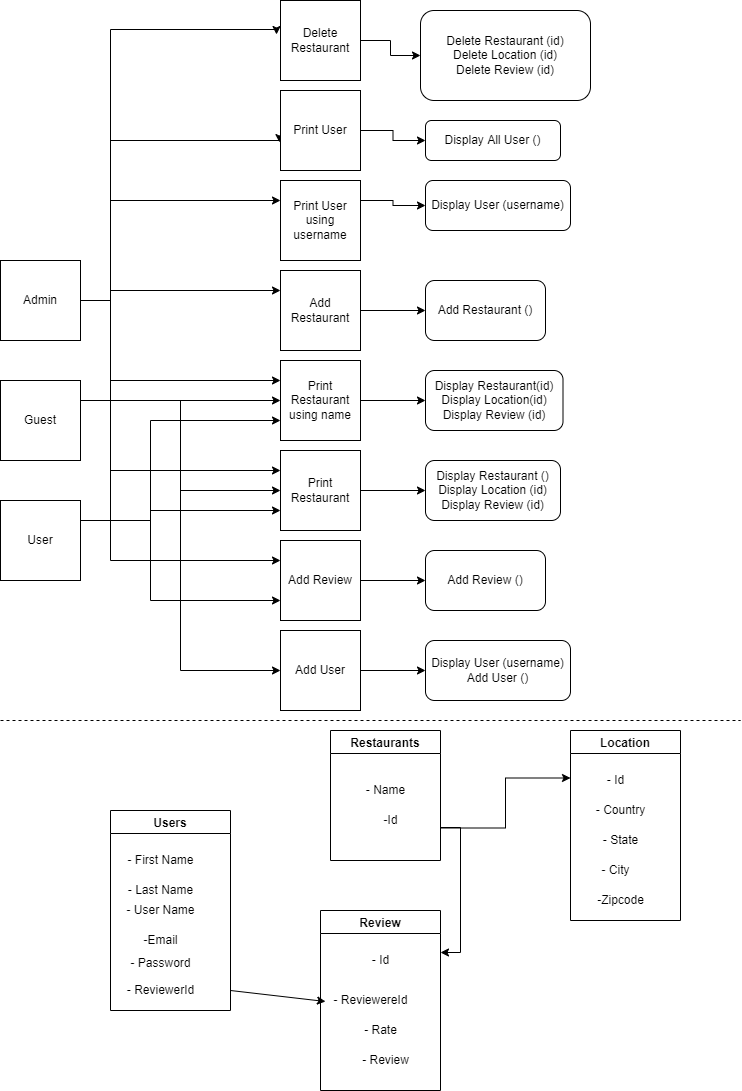

The diagram above was exported from draw.io. Its source (the exported page's mxGraphModel, read from the mxfile embedded in the PNG):
<mxGraphModel dx="836" dy="518" grid="1" gridSize="10" guides="1" tooltips="1" connect="1" arrows="1" fold="1" page="1" pageScale="1" pageWidth="850" pageHeight="1100" math="0" shadow="0">
  <root>
    <mxCell id="0" />
    <mxCell id="1" parent="0" />
    <mxCell id="mBKS0IgaDqwFV16YDAHo-14" style="edgeStyle=orthogonalEdgeStyle;rounded=0;orthogonalLoop=1;jettySize=auto;html=1;exitX=1;exitY=0.5;exitDx=0;exitDy=0;entryX=-0.05;entryY=0.425;entryDx=0;entryDy=0;entryPerimeter=0;" parent="1" source="mBKS0IgaDqwFV16YDAHo-1" target="mBKS0IgaDqwFV16YDAHo-11" edge="1">
      <mxGeometry relative="1" as="geometry">
        <mxPoint x="260" y="29" as="targetPoint" />
        <Array as="points">
          <mxPoint x="110" y="300" />
          <mxPoint x="110" y="29" />
          <mxPoint x="276" y="29" />
        </Array>
      </mxGeometry>
    </mxCell>
    <mxCell id="mBKS0IgaDqwFV16YDAHo-16" style="edgeStyle=orthogonalEdgeStyle;rounded=0;orthogonalLoop=1;jettySize=auto;html=1;exitX=1;exitY=0.25;exitDx=0;exitDy=0;entryX=-0.012;entryY=0.65;entryDx=0;entryDy=0;entryPerimeter=0;" parent="1" source="mBKS0IgaDqwFV16YDAHo-1" target="mBKS0IgaDqwFV16YDAHo-6" edge="1">
      <mxGeometry relative="1" as="geometry">
        <mxPoint x="260" y="140" as="targetPoint" />
        <Array as="points">
          <mxPoint x="80" y="300" />
          <mxPoint x="110" y="300" />
          <mxPoint x="110" y="140" />
          <mxPoint x="279" y="140" />
        </Array>
      </mxGeometry>
    </mxCell>
    <mxCell id="mBKS0IgaDqwFV16YDAHo-17" style="edgeStyle=orthogonalEdgeStyle;rounded=0;orthogonalLoop=1;jettySize=auto;html=1;exitX=1;exitY=0.75;exitDx=0;exitDy=0;entryX=0;entryY=0.25;entryDx=0;entryDy=0;" parent="1" source="mBKS0IgaDqwFV16YDAHo-1" target="mBKS0IgaDqwFV16YDAHo-7" edge="1">
      <mxGeometry relative="1" as="geometry">
        <mxPoint x="260" y="200" as="targetPoint" />
        <Array as="points">
          <mxPoint x="80" y="300" />
          <mxPoint x="110" y="300" />
          <mxPoint x="110" y="200" />
        </Array>
      </mxGeometry>
    </mxCell>
    <mxCell id="mBKS0IgaDqwFV16YDAHo-18" style="edgeStyle=orthogonalEdgeStyle;rounded=0;orthogonalLoop=1;jettySize=auto;html=1;exitX=1;exitY=1;exitDx=0;exitDy=0;entryX=0;entryY=0.25;entryDx=0;entryDy=0;" parent="1" source="mBKS0IgaDqwFV16YDAHo-1" target="mBKS0IgaDqwFV16YDAHo-8" edge="1">
      <mxGeometry relative="1" as="geometry">
        <mxPoint x="260" y="290" as="targetPoint" />
        <Array as="points">
          <mxPoint x="80" y="300" />
          <mxPoint x="110" y="300" />
          <mxPoint x="110" y="290" />
        </Array>
      </mxGeometry>
    </mxCell>
    <mxCell id="mBKS0IgaDqwFV16YDAHo-20" style="edgeStyle=orthogonalEdgeStyle;rounded=0;orthogonalLoop=1;jettySize=auto;html=1;exitX=1;exitY=0;exitDx=0;exitDy=0;entryX=0;entryY=0.25;entryDx=0;entryDy=0;" parent="1" source="mBKS0IgaDqwFV16YDAHo-1" target="mBKS0IgaDqwFV16YDAHo-5" edge="1">
      <mxGeometry relative="1" as="geometry">
        <Array as="points">
          <mxPoint x="80" y="300" />
          <mxPoint x="110" y="300" />
          <mxPoint x="110" y="380" />
        </Array>
      </mxGeometry>
    </mxCell>
    <mxCell id="mBKS0IgaDqwFV16YDAHo-21" style="edgeStyle=orthogonalEdgeStyle;rounded=0;orthogonalLoop=1;jettySize=auto;html=1;exitX=1;exitY=1;exitDx=0;exitDy=0;entryX=0;entryY=0.25;entryDx=0;entryDy=0;" parent="1" source="mBKS0IgaDqwFV16YDAHo-1" target="mBKS0IgaDqwFV16YDAHo-4" edge="1">
      <mxGeometry relative="1" as="geometry">
        <Array as="points">
          <mxPoint x="80" y="300" />
          <mxPoint x="110" y="300" />
          <mxPoint x="110" y="470" />
        </Array>
      </mxGeometry>
    </mxCell>
    <mxCell id="mBKS0IgaDqwFV16YDAHo-22" style="edgeStyle=orthogonalEdgeStyle;rounded=0;orthogonalLoop=1;jettySize=auto;html=1;exitX=1;exitY=0;exitDx=0;exitDy=0;entryX=0;entryY=0.25;entryDx=0;entryDy=0;" parent="1" source="mBKS0IgaDqwFV16YDAHo-1" target="mBKS0IgaDqwFV16YDAHo-10" edge="1">
      <mxGeometry relative="1" as="geometry">
        <Array as="points">
          <mxPoint x="80" y="300" />
          <mxPoint x="110" y="300" />
          <mxPoint x="110" y="560" />
        </Array>
      </mxGeometry>
    </mxCell>
    <mxCell id="mBKS0IgaDqwFV16YDAHo-1" value="Admin&lt;br&gt;" style="whiteSpace=wrap;html=1;aspect=fixed;" parent="1" vertex="1">
      <mxGeometry y="260" width="80" height="80" as="geometry" />
    </mxCell>
    <mxCell id="mBKS0IgaDqwFV16YDAHo-23" style="edgeStyle=orthogonalEdgeStyle;rounded=0;orthogonalLoop=1;jettySize=auto;html=1;exitX=1;exitY=0.25;exitDx=0;exitDy=0;entryX=0;entryY=0.5;entryDx=0;entryDy=0;" parent="1" source="mBKS0IgaDqwFV16YDAHo-2" target="mBKS0IgaDqwFV16YDAHo-5" edge="1">
      <mxGeometry relative="1" as="geometry" />
    </mxCell>
    <mxCell id="mBKS0IgaDqwFV16YDAHo-24" style="edgeStyle=orthogonalEdgeStyle;rounded=0;orthogonalLoop=1;jettySize=auto;html=1;exitX=1;exitY=0.5;exitDx=0;exitDy=0;" parent="1" source="mBKS0IgaDqwFV16YDAHo-2" target="mBKS0IgaDqwFV16YDAHo-4" edge="1">
      <mxGeometry relative="1" as="geometry">
        <Array as="points">
          <mxPoint x="80" y="400" />
          <mxPoint x="180" y="400" />
          <mxPoint x="180" y="490" />
        </Array>
      </mxGeometry>
    </mxCell>
    <mxCell id="mBKS0IgaDqwFV16YDAHo-25" style="edgeStyle=orthogonalEdgeStyle;rounded=0;orthogonalLoop=1;jettySize=auto;html=1;exitX=1;exitY=0.75;exitDx=0;exitDy=0;entryX=0;entryY=0.5;entryDx=0;entryDy=0;" parent="1" source="mBKS0IgaDqwFV16YDAHo-2" target="mBKS0IgaDqwFV16YDAHo-9" edge="1">
      <mxGeometry relative="1" as="geometry">
        <Array as="points">
          <mxPoint x="80" y="400" />
          <mxPoint x="180" y="400" />
          <mxPoint x="180" y="670" />
        </Array>
      </mxGeometry>
    </mxCell>
    <mxCell id="mBKS0IgaDqwFV16YDAHo-2" value="Guest" style="whiteSpace=wrap;html=1;aspect=fixed;" parent="1" vertex="1">
      <mxGeometry y="380" width="80" height="80" as="geometry" />
    </mxCell>
    <mxCell id="mBKS0IgaDqwFV16YDAHo-26" style="edgeStyle=orthogonalEdgeStyle;rounded=0;orthogonalLoop=1;jettySize=auto;html=1;exitX=1;exitY=0.25;exitDx=0;exitDy=0;entryX=0;entryY=0.75;entryDx=0;entryDy=0;" parent="1" source="mBKS0IgaDqwFV16YDAHo-3" target="mBKS0IgaDqwFV16YDAHo-5" edge="1">
      <mxGeometry relative="1" as="geometry">
        <Array as="points">
          <mxPoint x="150" y="520" />
          <mxPoint x="150" y="420" />
        </Array>
      </mxGeometry>
    </mxCell>
    <mxCell id="mBKS0IgaDqwFV16YDAHo-27" style="edgeStyle=orthogonalEdgeStyle;rounded=0;orthogonalLoop=1;jettySize=auto;html=1;exitX=1;exitY=0.5;exitDx=0;exitDy=0;entryX=0;entryY=0.75;entryDx=0;entryDy=0;" parent="1" source="mBKS0IgaDqwFV16YDAHo-3" target="mBKS0IgaDqwFV16YDAHo-4" edge="1">
      <mxGeometry relative="1" as="geometry">
        <Array as="points">
          <mxPoint x="80" y="520" />
          <mxPoint x="150" y="520" />
          <mxPoint x="150" y="510" />
        </Array>
      </mxGeometry>
    </mxCell>
    <mxCell id="mBKS0IgaDqwFV16YDAHo-28" style="edgeStyle=orthogonalEdgeStyle;rounded=0;orthogonalLoop=1;jettySize=auto;html=1;exitX=1;exitY=0.75;exitDx=0;exitDy=0;entryX=0;entryY=0.75;entryDx=0;entryDy=0;" parent="1" source="mBKS0IgaDqwFV16YDAHo-3" target="mBKS0IgaDqwFV16YDAHo-10" edge="1">
      <mxGeometry relative="1" as="geometry">
        <Array as="points">
          <mxPoint x="80" y="520" />
          <mxPoint x="150" y="520" />
          <mxPoint x="150" y="600" />
        </Array>
      </mxGeometry>
    </mxCell>
    <mxCell id="mBKS0IgaDqwFV16YDAHo-3" value="User" style="whiteSpace=wrap;html=1;aspect=fixed;" parent="1" vertex="1">
      <mxGeometry y="500" width="80" height="80" as="geometry" />
    </mxCell>
    <mxCell id="mBKS0IgaDqwFV16YDAHo-43" style="edgeStyle=orthogonalEdgeStyle;rounded=0;orthogonalLoop=1;jettySize=auto;html=1;exitX=1;exitY=0.5;exitDx=0;exitDy=0;entryX=0;entryY=0.5;entryDx=0;entryDy=0;" parent="1" source="mBKS0IgaDqwFV16YDAHo-4" target="mBKS0IgaDqwFV16YDAHo-35" edge="1">
      <mxGeometry relative="1" as="geometry" />
    </mxCell>
    <mxCell id="mBKS0IgaDqwFV16YDAHo-4" value="Print Restaurant" style="whiteSpace=wrap;html=1;aspect=fixed;" parent="1" vertex="1">
      <mxGeometry x="280" y="450" width="80" height="80" as="geometry" />
    </mxCell>
    <mxCell id="mBKS0IgaDqwFV16YDAHo-42" style="edgeStyle=orthogonalEdgeStyle;rounded=0;orthogonalLoop=1;jettySize=auto;html=1;exitX=1;exitY=0.5;exitDx=0;exitDy=0;entryX=0;entryY=0.5;entryDx=0;entryDy=0;" parent="1" source="mBKS0IgaDqwFV16YDAHo-5" target="mBKS0IgaDqwFV16YDAHo-34" edge="1">
      <mxGeometry relative="1" as="geometry" />
    </mxCell>
    <mxCell id="mBKS0IgaDqwFV16YDAHo-5" value="Print Restaurant using name" style="whiteSpace=wrap;html=1;aspect=fixed;" parent="1" vertex="1">
      <mxGeometry x="280" y="360" width="80" height="80" as="geometry" />
    </mxCell>
    <mxCell id="mBKS0IgaDqwFV16YDAHo-39" style="edgeStyle=orthogonalEdgeStyle;rounded=0;orthogonalLoop=1;jettySize=auto;html=1;exitX=1;exitY=0.5;exitDx=0;exitDy=0;" parent="1" source="mBKS0IgaDqwFV16YDAHo-6" target="mBKS0IgaDqwFV16YDAHo-31" edge="1">
      <mxGeometry relative="1" as="geometry" />
    </mxCell>
    <mxCell id="mBKS0IgaDqwFV16YDAHo-6" value="Print User" style="whiteSpace=wrap;html=1;aspect=fixed;" parent="1" vertex="1">
      <mxGeometry x="280" y="90" width="80" height="80" as="geometry" />
    </mxCell>
    <mxCell id="mBKS0IgaDqwFV16YDAHo-40" style="edgeStyle=orthogonalEdgeStyle;rounded=0;orthogonalLoop=1;jettySize=auto;html=1;exitX=1;exitY=0.25;exitDx=0;exitDy=0;entryX=0;entryY=0.5;entryDx=0;entryDy=0;" parent="1" source="mBKS0IgaDqwFV16YDAHo-7" target="mBKS0IgaDqwFV16YDAHo-32" edge="1">
      <mxGeometry relative="1" as="geometry" />
    </mxCell>
    <mxCell id="mBKS0IgaDqwFV16YDAHo-7" value="Print User using username" style="whiteSpace=wrap;html=1;aspect=fixed;" parent="1" vertex="1">
      <mxGeometry x="280" y="180" width="80" height="80" as="geometry" />
    </mxCell>
    <mxCell id="mBKS0IgaDqwFV16YDAHo-41" style="edgeStyle=orthogonalEdgeStyle;rounded=0;orthogonalLoop=1;jettySize=auto;html=1;exitX=1;exitY=0.5;exitDx=0;exitDy=0;entryX=0;entryY=0.5;entryDx=0;entryDy=0;" parent="1" source="mBKS0IgaDqwFV16YDAHo-8" target="mBKS0IgaDqwFV16YDAHo-33" edge="1">
      <mxGeometry relative="1" as="geometry" />
    </mxCell>
    <mxCell id="mBKS0IgaDqwFV16YDAHo-8" value="Add Restaurant" style="whiteSpace=wrap;html=1;aspect=fixed;" parent="1" vertex="1">
      <mxGeometry x="280" y="270" width="80" height="80" as="geometry" />
    </mxCell>
    <mxCell id="mBKS0IgaDqwFV16YDAHo-45" style="edgeStyle=orthogonalEdgeStyle;rounded=0;orthogonalLoop=1;jettySize=auto;html=1;exitX=1;exitY=0.5;exitDx=0;exitDy=0;" parent="1" source="mBKS0IgaDqwFV16YDAHo-9" target="mBKS0IgaDqwFV16YDAHo-37" edge="1">
      <mxGeometry relative="1" as="geometry" />
    </mxCell>
    <mxCell id="mBKS0IgaDqwFV16YDAHo-9" value="Add User" style="whiteSpace=wrap;html=1;aspect=fixed;" parent="1" vertex="1">
      <mxGeometry x="280" y="630" width="80" height="80" as="geometry" />
    </mxCell>
    <mxCell id="mBKS0IgaDqwFV16YDAHo-44" style="edgeStyle=orthogonalEdgeStyle;rounded=0;orthogonalLoop=1;jettySize=auto;html=1;exitX=1;exitY=0.5;exitDx=0;exitDy=0;entryX=0;entryY=0.5;entryDx=0;entryDy=0;" parent="1" source="mBKS0IgaDqwFV16YDAHo-10" target="mBKS0IgaDqwFV16YDAHo-36" edge="1">
      <mxGeometry relative="1" as="geometry" />
    </mxCell>
    <mxCell id="mBKS0IgaDqwFV16YDAHo-10" value="Add Review" style="whiteSpace=wrap;html=1;aspect=fixed;" parent="1" vertex="1">
      <mxGeometry x="280" y="540" width="80" height="80" as="geometry" />
    </mxCell>
    <mxCell id="mBKS0IgaDqwFV16YDAHo-38" style="edgeStyle=orthogonalEdgeStyle;rounded=0;orthogonalLoop=1;jettySize=auto;html=1;exitX=1;exitY=0.5;exitDx=0;exitDy=0;" parent="1" source="mBKS0IgaDqwFV16YDAHo-11" target="mBKS0IgaDqwFV16YDAHo-30" edge="1">
      <mxGeometry relative="1" as="geometry" />
    </mxCell>
    <mxCell id="mBKS0IgaDqwFV16YDAHo-11" value="Delete Restaurant" style="whiteSpace=wrap;html=1;aspect=fixed;" parent="1" vertex="1">
      <mxGeometry x="280" width="80" height="80" as="geometry" />
    </mxCell>
    <mxCell id="mBKS0IgaDqwFV16YDAHo-30" value="Delete Restaurant (id)&lt;br&gt;Delete Location (id)&lt;br&gt;Delete Review (id)" style="rounded=1;whiteSpace=wrap;html=1;" parent="1" vertex="1">
      <mxGeometry x="420" y="10" width="170" height="90" as="geometry" />
    </mxCell>
    <mxCell id="mBKS0IgaDqwFV16YDAHo-31" value="Display All User ()" style="rounded=1;whiteSpace=wrap;html=1;" parent="1" vertex="1">
      <mxGeometry x="425" y="120" width="135" height="40" as="geometry" />
    </mxCell>
    <mxCell id="mBKS0IgaDqwFV16YDAHo-32" value="Display User (username)" style="rounded=1;whiteSpace=wrap;html=1;" parent="1" vertex="1">
      <mxGeometry x="425" y="180" width="145" height="50" as="geometry" />
    </mxCell>
    <mxCell id="mBKS0IgaDqwFV16YDAHo-33" value="Add Restaurant ()" style="rounded=1;whiteSpace=wrap;html=1;" parent="1" vertex="1">
      <mxGeometry x="425" y="280" width="120" height="60" as="geometry" />
    </mxCell>
    <mxCell id="mBKS0IgaDqwFV16YDAHo-34" value="Display Restaurant(id)&lt;br&gt;Display Location(id)&lt;br&gt;Display Review (id)" style="rounded=1;whiteSpace=wrap;html=1;" parent="1" vertex="1">
      <mxGeometry x="425" y="370" width="137.5" height="60" as="geometry" />
    </mxCell>
    <mxCell id="mBKS0IgaDqwFV16YDAHo-35" value="&lt;span style=&quot;&quot;&gt;Display Restaurant ()&lt;/span&gt;&lt;br style=&quot;&quot;&gt;&lt;span style=&quot;&quot;&gt;Display Location (id)&lt;/span&gt;&lt;br style=&quot;&quot;&gt;&lt;span style=&quot;&quot;&gt;Display Review (id)&lt;/span&gt;" style="rounded=1;whiteSpace=wrap;html=1;" parent="1" vertex="1">
      <mxGeometry x="425" y="460" width="135" height="60" as="geometry" />
    </mxCell>
    <mxCell id="mBKS0IgaDqwFV16YDAHo-36" value="Add Review ()" style="rounded=1;whiteSpace=wrap;html=1;" parent="1" vertex="1">
      <mxGeometry x="425" y="550" width="120" height="60" as="geometry" />
    </mxCell>
    <mxCell id="mBKS0IgaDqwFV16YDAHo-37" value="Display User (username)&lt;br&gt;Add User ()" style="rounded=1;whiteSpace=wrap;html=1;" parent="1" vertex="1">
      <mxGeometry x="425" y="640" width="145" height="60" as="geometry" />
    </mxCell>
    <mxCell id="bWQAzdQPyCeLZ19V9ou2-2" value="Users" style="swimlane;" vertex="1" parent="1">
      <mxGeometry x="110" y="810" width="120" height="200" as="geometry" />
    </mxCell>
    <mxCell id="bWQAzdQPyCeLZ19V9ou2-6" value="- Last Name" style="text;html=1;align=center;verticalAlign=middle;resizable=0;points=[];autosize=1;strokeColor=none;fillColor=none;" vertex="1" parent="bWQAzdQPyCeLZ19V9ou2-2">
      <mxGeometry x="10" y="70" width="80" height="20" as="geometry" />
    </mxCell>
    <mxCell id="bWQAzdQPyCeLZ19V9ou2-8" value="- User Name" style="text;html=1;align=center;verticalAlign=middle;resizable=0;points=[];autosize=1;strokeColor=none;fillColor=none;" vertex="1" parent="bWQAzdQPyCeLZ19V9ou2-2">
      <mxGeometry x="10" y="90" width="80" height="20" as="geometry" />
    </mxCell>
    <mxCell id="bWQAzdQPyCeLZ19V9ou2-9" value="-Email" style="text;html=1;align=center;verticalAlign=middle;resizable=0;points=[];autosize=1;strokeColor=none;fillColor=none;" vertex="1" parent="bWQAzdQPyCeLZ19V9ou2-2">
      <mxGeometry x="25" y="120" width="50" height="20" as="geometry" />
    </mxCell>
    <mxCell id="bWQAzdQPyCeLZ19V9ou2-10" value="&lt;br&gt;- Password" style="text;html=1;align=center;verticalAlign=middle;resizable=0;points=[];autosize=1;strokeColor=none;fillColor=none;" vertex="1" parent="bWQAzdQPyCeLZ19V9ou2-2">
      <mxGeometry x="10" y="130" width="80" height="30" as="geometry" />
    </mxCell>
    <mxCell id="bWQAzdQPyCeLZ19V9ou2-11" value="- First Name" style="text;html=1;align=center;verticalAlign=middle;resizable=0;points=[];autosize=1;strokeColor=none;fillColor=none;" vertex="1" parent="bWQAzdQPyCeLZ19V9ou2-2">
      <mxGeometry x="10" y="40" width="80" height="20" as="geometry" />
    </mxCell>
    <mxCell id="bWQAzdQPyCeLZ19V9ou2-12" value="- ReviewerId" style="text;html=1;align=center;verticalAlign=middle;resizable=0;points=[];autosize=1;strokeColor=none;fillColor=none;" vertex="1" parent="bWQAzdQPyCeLZ19V9ou2-2">
      <mxGeometry x="10" y="170" width="80" height="20" as="geometry" />
    </mxCell>
    <mxCell id="bWQAzdQPyCeLZ19V9ou2-30" style="edgeStyle=orthogonalEdgeStyle;rounded=0;orthogonalLoop=1;jettySize=auto;html=1;exitX=1;exitY=0.75;exitDx=0;exitDy=0;entryX=0;entryY=0.25;entryDx=0;entryDy=0;" edge="1" parent="1" source="bWQAzdQPyCeLZ19V9ou2-3" target="bWQAzdQPyCeLZ19V9ou2-4">
      <mxGeometry relative="1" as="geometry" />
    </mxCell>
    <mxCell id="bWQAzdQPyCeLZ19V9ou2-31" style="edgeStyle=orthogonalEdgeStyle;rounded=0;orthogonalLoop=1;jettySize=auto;html=1;exitX=1;exitY=0.5;exitDx=0;exitDy=0;entryX=1;entryY=0.25;entryDx=0;entryDy=0;" edge="1" parent="1">
      <mxGeometry relative="1" as="geometry">
        <mxPoint x="440" y="792" as="sourcePoint" />
        <mxPoint x="440" y="952" as="targetPoint" />
        <Array as="points">
          <mxPoint x="440" y="827" />
          <mxPoint x="460" y="827" />
          <mxPoint x="460" y="952" />
        </Array>
      </mxGeometry>
    </mxCell>
    <mxCell id="bWQAzdQPyCeLZ19V9ou2-3" value="Restaurants" style="swimlane;" vertex="1" parent="1">
      <mxGeometry x="330" y="730" width="110" height="130" as="geometry" />
    </mxCell>
    <mxCell id="bWQAzdQPyCeLZ19V9ou2-14" value="-Id" style="text;html=1;align=center;verticalAlign=middle;resizable=0;points=[];autosize=1;strokeColor=none;fillColor=none;" vertex="1" parent="bWQAzdQPyCeLZ19V9ou2-3">
      <mxGeometry x="45" y="80" width="30" height="20" as="geometry" />
    </mxCell>
    <mxCell id="bWQAzdQPyCeLZ19V9ou2-4" value="Location" style="swimlane;" vertex="1" parent="1">
      <mxGeometry x="570" y="730" width="110" height="190" as="geometry" />
    </mxCell>
    <mxCell id="bWQAzdQPyCeLZ19V9ou2-20" value="- City" style="text;html=1;align=center;verticalAlign=middle;resizable=0;points=[];autosize=1;strokeColor=none;fillColor=none;" vertex="1" parent="bWQAzdQPyCeLZ19V9ou2-4">
      <mxGeometry x="25" y="130" width="40" height="20" as="geometry" />
    </mxCell>
    <mxCell id="bWQAzdQPyCeLZ19V9ou2-15" value="- Id" style="text;html=1;align=center;verticalAlign=middle;resizable=0;points=[];autosize=1;strokeColor=none;fillColor=none;" vertex="1" parent="bWQAzdQPyCeLZ19V9ou2-4">
      <mxGeometry x="30" y="40" width="30" height="20" as="geometry" />
    </mxCell>
    <mxCell id="bWQAzdQPyCeLZ19V9ou2-18" value="- Country" style="text;html=1;align=center;verticalAlign=middle;resizable=0;points=[];autosize=1;strokeColor=none;fillColor=none;" vertex="1" parent="bWQAzdQPyCeLZ19V9ou2-4">
      <mxGeometry x="20" y="70" width="60" height="20" as="geometry" />
    </mxCell>
    <mxCell id="bWQAzdQPyCeLZ19V9ou2-19" value="- State" style="text;html=1;align=center;verticalAlign=middle;resizable=0;points=[];autosize=1;strokeColor=none;fillColor=none;" vertex="1" parent="bWQAzdQPyCeLZ19V9ou2-4">
      <mxGeometry x="25" y="100" width="50" height="20" as="geometry" />
    </mxCell>
    <mxCell id="bWQAzdQPyCeLZ19V9ou2-21" value="-Zipcode" style="text;html=1;align=center;verticalAlign=middle;resizable=0;points=[];autosize=1;strokeColor=none;fillColor=none;" vertex="1" parent="bWQAzdQPyCeLZ19V9ou2-4">
      <mxGeometry x="20" y="160" width="60" height="20" as="geometry" />
    </mxCell>
    <mxCell id="bWQAzdQPyCeLZ19V9ou2-13" value="- Name" style="text;html=1;align=center;verticalAlign=middle;resizable=0;points=[];autosize=1;strokeColor=none;fillColor=none;" vertex="1" parent="1">
      <mxGeometry x="360" y="780" width="50" height="20" as="geometry" />
    </mxCell>
    <mxCell id="bWQAzdQPyCeLZ19V9ou2-22" value="" style="endArrow=none;dashed=1;html=1;rounded=0;" edge="1" parent="1">
      <mxGeometry width="50" height="50" relative="1" as="geometry">
        <mxPoint y="720" as="sourcePoint" />
        <mxPoint x="740" y="720" as="targetPoint" />
      </mxGeometry>
    </mxCell>
    <mxCell id="bWQAzdQPyCeLZ19V9ou2-23" value="Review" style="swimlane;" vertex="1" parent="1">
      <mxGeometry x="320" y="910" width="120" height="180" as="geometry" />
    </mxCell>
    <mxCell id="bWQAzdQPyCeLZ19V9ou2-27" value="- Review" style="text;html=1;align=center;verticalAlign=middle;resizable=0;points=[];autosize=1;strokeColor=none;fillColor=none;" vertex="1" parent="bWQAzdQPyCeLZ19V9ou2-23">
      <mxGeometry x="35" y="140" width="60" height="20" as="geometry" />
    </mxCell>
    <mxCell id="bWQAzdQPyCeLZ19V9ou2-24" value="- Id" style="text;html=1;align=center;verticalAlign=middle;resizable=0;points=[];autosize=1;strokeColor=none;fillColor=none;" vertex="1" parent="bWQAzdQPyCeLZ19V9ou2-23">
      <mxGeometry x="45" y="40" width="30" height="20" as="geometry" />
    </mxCell>
    <mxCell id="bWQAzdQPyCeLZ19V9ou2-25" value="- ReviewereId" style="text;html=1;align=center;verticalAlign=middle;resizable=0;points=[];autosize=1;strokeColor=none;fillColor=none;" vertex="1" parent="bWQAzdQPyCeLZ19V9ou2-23">
      <mxGeometry x="5" y="80" width="90" height="20" as="geometry" />
    </mxCell>
    <mxCell id="bWQAzdQPyCeLZ19V9ou2-26" value="- Rate" style="text;html=1;align=center;verticalAlign=middle;resizable=0;points=[];autosize=1;strokeColor=none;fillColor=none;" vertex="1" parent="bWQAzdQPyCeLZ19V9ou2-23">
      <mxGeometry x="35" y="110" width="50" height="20" as="geometry" />
    </mxCell>
    <mxCell id="bWQAzdQPyCeLZ19V9ou2-28" value="" style="endArrow=classic;html=1;rounded=0;entryX=0;entryY=0.55;entryDx=0;entryDy=0;entryPerimeter=0;" edge="1" parent="1" target="bWQAzdQPyCeLZ19V9ou2-25">
      <mxGeometry width="50" height="50" relative="1" as="geometry">
        <mxPoint x="230" y="990" as="sourcePoint" />
        <mxPoint x="370" y="880" as="targetPoint" />
      </mxGeometry>
    </mxCell>
  </root>
</mxGraphModel>